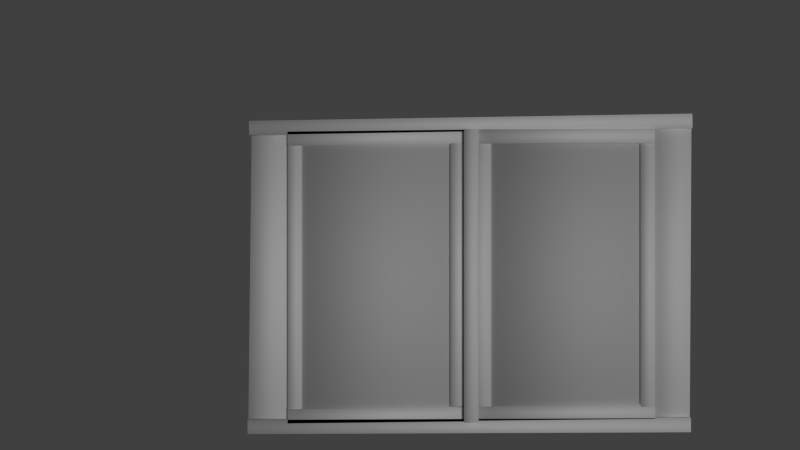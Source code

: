 # Source: Fenster.blend  (saved by Blender 2.70.0; exported with 4.5.12 LTS)
import bpy
from mathutils import Matrix  # noqa: F401  (used for matrix-valued properties, if any)

bpy.ops.wm.read_factory_settings(use_empty=True)
scene = bpy.context.scene
scene.name = 'Scene'

# ---- collections
col_collection_1 = bpy.data.collections.new('Collection 1'); scene.collection.children.link(col_collection_1)

# ---- materials (node trees are filled in below, after node groups)
mat_material_001 = bpy.data.materials.new('Material.001')
mat_material_001.alpha_threshold = 0.0
mat_material_001.use_transparent_shadow = False
mat_material_001.diffuse_color = (0.5815, 0.5815, 0.5815, 1.0)
mat_material_001.roughness = 0.5

# ---- material node trees

# ---- world
world_world = bpy.data.worlds.new('World'); scene.world = world_world
world_world.color = (0.05088, 0.05088, 0.05088)
world_world.use_sun_shadow = False
world_world.sun_shadow_jitter_overblur = 0.0
world_world.cycles.sampling_method = 'MANUAL'
world_world.cycles.sample_map_resolution = 256

# ---- cameras
cam_camera_001 = bpy.data.cameras.new('Camera.001')
cam_camera_001.clip_end = 100.0
cam_camera_001.lens = 35.0
cam_camera_001.sensor_width = 32.0
cam_camera_001.sensor_height = 18.0
cam_camera_001.dof.focus_distance = 0.0
cam_camera_001.dof.aperture_fstop = 128.0

# ---- lights
light_sun = bpy.data.lights.new('Sun', 'SUN')
light_sun.transmission_factor = 0.0
light_sun.angle = 0.1993
light_sun.energy = 1.0
light_sun.shadow_buffer_clip_start = 0.5
light_sun.shadow_soft_size = 0.1
light_sun.shadow_cascade_max_distance = 1000.0
light_sun.cycles.use_multiple_importance_sampling = False

# ---- meshes
me_cube_026 = bpy.data.meshes.new('Cube.026')
me_cube_026.from_pydata([(-1.011, -2.431, -1.0), (-1.001, 0.8985, -1.0), (-0.8943, 0.8985, -1.0), (-0.9043, -2.431, -1.0), (-1.011, -2.431, -0.943), (-1.001, 0.8985, -0.943), (-0.8943, 0.8985, -0.943), (-0.9043, -2.431, -0.943)], [], [(4, 5, 1, 0), (5, 6, 2, 1), (6, 7, 3, 2), (7, 4, 0, 3), (0, 1, 2, 3), (7, 6, 5, 4)])
me_cube_026.polygons.foreach_set('use_smooth', [True] * 6)
me_cube_026.use_remesh_preserve_volume = False
me_cube_026.use_remesh_preserve_attributes = False
me_cube_026.use_mirror_vertex_groups = False
me_cube_026.update()
me_cube_025 = bpy.data.meshes.new('Cube.025')
me_cube_025.from_pydata([(-1.207, -1.278, -1.0), (-1.197, 0.8983, -1.0), (-0.8943, 0.8985, -1.0), (-0.9047, -1.278, -1.0), (-1.207, -1.278, -0.9708), (-1.197, 0.8983, -0.9708), (-0.8943, 0.8985, -0.9708), (-0.9047, -1.278, -0.9708)], [], [(4, 5, 1, 0), (5, 6, 2, 1), (6, 7, 3, 2), (7, 4, 0, 3), (0, 1, 2, 3), (7, 6, 5, 4)])
me_cube_025.polygons.foreach_set('use_smooth', [True] * 6)
me_cube_025.use_remesh_preserve_volume = False
me_cube_025.use_remesh_preserve_attributes = False
me_cube_025.use_mirror_vertex_groups = False
me_cube_025.update()
me_cube_024 = bpy.data.meshes.new('Cube.024')
me_cube_024.from_pydata([(-1.189, -1.278, -1.0), (-1.178, 0.8984, -1.0), (-0.8943, 0.8985, -1.0), (-0.9047, -1.278, -1.0), (-1.189, -1.278, -0.9708), (-1.178, 0.8984, -0.9708), (-0.8943, 0.8985, -0.9708), (-0.9047, -1.278, -0.9708)], [], [(4, 5, 1, 0), (5, 6, 2, 1), (6, 7, 3, 2), (7, 4, 0, 3), (0, 1, 2, 3), (7, 6, 5, 4)])
me_cube_024.polygons.foreach_set('use_smooth', [True] * 6)
me_cube_024.use_remesh_preserve_volume = False
me_cube_024.use_remesh_preserve_attributes = False
me_cube_024.use_mirror_vertex_groups = False
me_cube_024.update()
me_cube_023 = bpy.data.meshes.new('Cube.023')
me_cube_023.from_pydata([(-1.011, -2.431, -1.0), (-1.001, 0.8985, -1.0), (-0.8943, 0.8985, -1.0), (-0.9043, -2.431, -1.0), (-1.011, -2.431, -0.943), (-1.001, 0.8985, -0.943), (-0.8943, 0.8985, -0.943), (-0.9043, -2.431, -0.943)], [], [(4, 5, 1, 0), (5, 6, 2, 1), (6, 7, 3, 2), (7, 4, 0, 3), (0, 1, 2, 3), (7, 6, 5, 4)])
me_cube_023.polygons.foreach_set('use_smooth', [True] * 6)
me_cube_023.use_remesh_preserve_volume = False
me_cube_023.use_remesh_preserve_attributes = False
me_cube_023.use_mirror_vertex_groups = False
me_cube_023.update()
me_cube_020 = bpy.data.meshes.new('Cube.020')
me_cube_020.from_pydata([(-1.0, -1.103, -1.0), (-1.0, 1.089, -1.0), (-0.8935, 1.089, -1.0), (-0.8935, -1.103, -1.0), (-1.0, -1.103, -0.943), (-1.0, 1.089, -0.943), (-0.8935, 1.089, -0.943), (-0.8935, -1.103, -0.943)], [], [(4, 5, 1, 0), (5, 6, 2, 1), (6, 7, 3, 2), (7, 4, 0, 3), (0, 1, 2, 3), (7, 6, 5, 4)])
me_cube_020.polygons.foreach_set('use_smooth', [True] * 6)
me_cube_020.use_remesh_preserve_volume = False
me_cube_020.use_remesh_preserve_attributes = False
me_cube_020.use_mirror_vertex_groups = False
me_cube_020.update()
me_cube_019 = bpy.data.meshes.new('Cube.019')
me_cube_019.from_pydata([(-1.0, -0.9777, -1.0), (-1.0, 1.0, -1.0), (-0.8935, 1.0, -1.0), (-0.8935, -0.9777, -1.0), (-1.0, -0.9777, -0.943), (-1.0, 1.0, -0.943), (-0.8935, 1.0, -0.943), (-0.8935, -0.9777, -0.943), (-1.0, -0.9777, -1.0), (-0.8935, -0.9777, -1.0), (-1.0, -0.9777, -0.943), (-0.8935, -0.9777, -0.943)], [], [(4, 5, 1, 0), (5, 6, 2, 1), (6, 7, 3, 2), (7, 4, 0, 3), (0, 1, 2, 3), (7, 6, 5, 4), (11, 10, 8, 9)])
me_cube_019.polygons.foreach_set('use_smooth', [True] * 7)
me_cube_019.use_remesh_preserve_volume = False
me_cube_019.use_remesh_preserve_attributes = False
me_cube_019.use_mirror_vertex_groups = False
me_cube_019.update()
me_cube_018 = bpy.data.meshes.new('Cube.018')
me_cube_018.from_pydata([(-1.0, -1.0, 0.9727), (-1.0, 1.0, 0.9727), (0.1726, 1.0, 0.9727), (0.1726, -1.0, 0.9727), (-1.0, -1.0, 1.0), (-1.0, 1.0, 1.0), (0.1726, 1.0, 1.0), (0.1726, -1.0, 1.0)], [], [(4, 5, 1, 0), (5, 6, 2, 1), (6, 7, 3, 2), (7, 4, 0, 3), (0, 1, 2, 3), (7, 6, 5, 4)])
me_cube_018.polygons.foreach_set('use_smooth', [True] * 6)
me_cube_018.materials.append(mat_material_001)
me_cube_018.use_remesh_preserve_volume = False
me_cube_018.use_remesh_preserve_attributes = False
me_cube_018.use_mirror_vertex_groups = False
me_cube_018.update()
me_cube_017 = bpy.data.meshes.new('Cube.017')
me_cube_017.from_pydata([(-0.9957, -0.4324, -1.0), (-1.001, 0.8985, -1.0), (-0.8943, 0.8985, -1.0), (-0.8893, -0.4324, -1.0), (-0.9957, -0.4324, -0.943), (-1.001, 0.8985, -0.943), (-0.8943, 0.8985, -0.943), (-0.8893, -0.4324, -0.943)], [], [(4, 5, 1, 0), (5, 6, 2, 1), (6, 7, 3, 2), (7, 4, 0, 3), (0, 1, 2, 3), (7, 6, 5, 4)])
me_cube_017.polygons.foreach_set('use_smooth', [True] * 6)
me_cube_017.use_remesh_preserve_volume = False
me_cube_017.use_remesh_preserve_attributes = False
me_cube_017.use_mirror_vertex_groups = False
me_cube_017.update()
me_cube_014 = bpy.data.meshes.new('Cube.014')
me_cube_014.from_pydata([(-0.9957, -0.4311, -1.0), (-1.001, 0.8985, -1.0), (-0.8943, 0.8985, -1.0), (-0.8893, -0.4311, -1.0), (-0.9957, -0.4311, -0.943), (-1.001, 0.8985, -0.943), (-0.8943, 0.8985, -0.943), (-0.8893, -0.4311, -0.943)], [], [(4, 5, 1, 0), (5, 6, 2, 1), (6, 7, 3, 2), (7, 4, 0, 3), (0, 1, 2, 3), (7, 6, 5, 4)])
me_cube_014.polygons.foreach_set('use_smooth', [True] * 6)
me_cube_014.use_remesh_preserve_volume = False
me_cube_014.use_remesh_preserve_attributes = False
me_cube_014.use_mirror_vertex_groups = False
me_cube_014.update()
me_cube_013 = bpy.data.meshes.new('Cube.013')
me_cube_013.from_pydata([(-1.0, -0.9777, -1.0), (-1.0, 1.0, -1.0), (-0.8935, 1.0, -1.0), (-0.8935, -0.9777, -1.0), (-1.0, -0.9777, -0.943), (-1.0, 1.0, -0.943), (-0.8935, 1.0, -0.943), (-0.8935, -0.9777, -0.943), (-1.0, -0.9777, -1.0), (-0.8935, -0.9777, -1.0), (-1.0, -0.9777, -0.943), (-0.8935, -0.9777, -0.943)], [], [(4, 5, 1, 0), (5, 6, 2, 1), (6, 7, 3, 2), (7, 4, 0, 3), (0, 1, 2, 3), (7, 6, 5, 4), (11, 10, 8, 9)])
me_cube_013.polygons.foreach_set('use_smooth', [True] * 7)
me_cube_013.use_remesh_preserve_volume = False
me_cube_013.use_remesh_preserve_attributes = False
me_cube_013.use_mirror_vertex_groups = False
me_cube_013.update()
me_cube_012 = bpy.data.meshes.new('Cube.012')
me_cube_012.from_pydata([(-1.0, -1.103, -1.0), (-1.0, 1.089, -1.0), (-0.8935, 1.089, -1.0), (-0.8935, -1.103, -1.0), (-1.0, -1.103, -0.943), (-1.0, 1.089, -0.943), (-0.8935, 1.089, -0.943), (-0.8935, -1.103, -0.943)], [], [(4, 5, 1, 0), (5, 6, 2, 1), (6, 7, 3, 2), (7, 4, 0, 3), (0, 1, 2, 3), (7, 6, 5, 4)])
me_cube_012.polygons.foreach_set('use_smooth', [True] * 6)
me_cube_012.use_remesh_preserve_volume = False
me_cube_012.use_remesh_preserve_attributes = False
me_cube_012.use_mirror_vertex_groups = False
me_cube_012.update()
me_cube_011 = bpy.data.meshes.new('Cube.011')
me_cube_011.from_pydata([(-0.9957, -0.4311, -1.0), (-1.001, 0.8985, -1.0), (-0.8943, 0.8985, -1.0), (-0.8893, -0.4311, -1.0), (-0.9957, -0.4311, -0.943), (-1.001, 0.8985, -0.943), (-0.8943, 0.8985, -0.943), (-0.8893, -0.4311, -0.943)], [], [(4, 5, 1, 0), (5, 6, 2, 1), (6, 7, 3, 2), (7, 4, 0, 3), (0, 1, 2, 3), (7, 6, 5, 4)])
me_cube_011.polygons.foreach_set('use_smooth', [True] * 6)
me_cube_011.use_remesh_preserve_volume = False
me_cube_011.use_remesh_preserve_attributes = False
me_cube_011.use_mirror_vertex_groups = False
me_cube_011.update()
me_cube_010 = bpy.data.meshes.new('Cube.010')
me_cube_010.from_pydata([(-0.9957, -0.4311, -1.0), (-1.001, 0.8985, -1.0), (-0.8943, 0.8985, -1.0), (-0.8893, -0.4311, -1.0), (-0.9957, -0.4311, -0.943), (-1.001, 0.8985, -0.943), (-0.8943, 0.8985, -0.943), (-0.8893, -0.4311, -0.943)], [], [(4, 5, 1, 0), (5, 6, 2, 1), (6, 7, 3, 2), (7, 4, 0, 3), (0, 1, 2, 3), (7, 6, 5, 4)])
me_cube_010.polygons.foreach_set('use_smooth', [True] * 6)
me_cube_010.use_remesh_preserve_volume = False
me_cube_010.use_remesh_preserve_attributes = False
me_cube_010.use_mirror_vertex_groups = False
me_cube_010.update()
me_cube_009 = bpy.data.meshes.new('Cube.009')
me_cube_009.from_pydata([(-1.0, -1.0, -1.0), (-1.0, 1.0, -1.0), (-0.8935, 1.0, -1.0), (-0.8935, -1.0, -1.0), (-1.0, -1.0, -0.943), (-1.0, 1.0, -0.943), (-0.8935, 1.0, -0.943), (-0.8935, -1.0, -0.943)], [], [(4, 5, 1, 0), (5, 6, 2, 1), (6, 7, 3, 2), (7, 4, 0, 3), (0, 1, 2, 3), (7, 6, 5, 4)])
me_cube_009.polygons.foreach_set('use_smooth', [True] * 6)
me_cube_009.use_remesh_preserve_volume = False
me_cube_009.use_remesh_preserve_attributes = False
me_cube_009.use_mirror_vertex_groups = False
me_cube_009.update()
me_cube_008 = bpy.data.meshes.new('Cube.008')
me_cube_008.from_pydata([(-1.0, -0.9777, -1.0), (-1.0, 1.0, -1.0), (-0.8935, 1.0, -1.0), (-0.8935, -0.9777, -1.0), (-1.0, -0.9777, -0.943), (-1.0, 1.0, -0.943), (-0.8935, 1.0, -0.943), (-0.8935, -0.9777, -0.943), (-1.0, -0.9966, -1.0), (-0.8935, -0.9966, -1.0), (-1.0, -0.9966, -0.943), (-0.8935, -0.9966, -0.943)], [], [(4, 5, 1, 0), (5, 6, 2, 1), (6, 7, 3, 2), (7, 4, 0, 3), (0, 1, 2, 3), (7, 6, 5, 4), (11, 10, 8, 9)])
me_cube_008.polygons.foreach_set('use_smooth', [True] * 7)
me_cube_008.use_remesh_preserve_volume = False
me_cube_008.use_remesh_preserve_attributes = False
me_cube_008.use_mirror_vertex_groups = False
me_cube_008.update()
me_cube_007 = bpy.data.meshes.new('Cube.007')
me_cube_007.from_pydata([(-1.0, -1.0, 0.9727), (-1.0, 1.0, 0.9727), (0.1726, 1.0, 0.9727), (0.1726, -1.0, 0.9727), (-1.0, -1.0, 1.0), (-1.0, 1.0, 1.0), (0.1726, 1.0, 1.0), (0.1726, -1.0, 1.0)], [], [(4, 5, 1, 0), (5, 6, 2, 1), (6, 7, 3, 2), (7, 4, 0, 3), (0, 1, 2, 3), (7, 6, 5, 4)])
me_cube_007.polygons.foreach_set('use_smooth', [True] * 6)
me_cube_007.materials.append(mat_material_001)
me_cube_007.use_remesh_preserve_volume = False
me_cube_007.use_remesh_preserve_attributes = False
me_cube_007.use_mirror_vertex_groups = False
me_cube_007.update()

# ---- objects
ob_cube_015 = bpy.data.objects.new('Cube.015', me_cube_026)
ob_cube_014 = bpy.data.objects.new('Cube.014', me_cube_025)
ob_cube_013 = bpy.data.objects.new('Cube.013', me_cube_024)
ob_cube_008 = bpy.data.objects.new('Cube.008', me_cube_023)
ob_cube_012 = bpy.data.objects.new('Cube.012', me_cube_020)
ob_cube_011 = bpy.data.objects.new('Cube.011', me_cube_019)
ob_cube_010 = bpy.data.objects.new('Cube.010', me_cube_018)
ob_cube_009 = bpy.data.objects.new('Cube.009', me_cube_017)
ob_cube_007 = bpy.data.objects.new('Cube.007', me_cube_014)
ob_cube_006 = bpy.data.objects.new('Cube.006', me_cube_013)
ob_cube_005 = bpy.data.objects.new('Cube.005', me_cube_012)
ob_cube_004 = bpy.data.objects.new('Cube.004', me_cube_011)
ob_cube_003 = bpy.data.objects.new('Cube.003', me_cube_010)
ob_cube_002 = bpy.data.objects.new('Cube.002', me_cube_009)
ob_cube_001 = bpy.data.objects.new('Cube.001', me_cube_008)
ob_sun = bpy.data.objects.new('Sun', light_sun)
ob_camera = bpy.data.objects.new('Camera', cam_camera_001)
ob_cube = bpy.data.objects.new('Cube', me_cube_007)

# ---- transforms, parenting, visibility, modifiers, constraints
ob_cube_015.location = (1.363, 2.402, 4.593)
ob_cube_015.rotation_euler = (0.0, -0.0, 1.59)
ob_cube_015.lineart.crease_threshold = 0.0
ob_cube_014.location = (-0.4159, 0.1279, 4.593)
ob_cube_014.rotation_euler = (0.0, -0.0, 3.135)
ob_cube_014.lineart.crease_threshold = 0.0
ob_cube_013.location = (2.624, 0.1593, 4.593)
ob_cube_013.rotation_euler = (0.0, 0.0, 3.141)
ob_cube_013.lineart.crease_threshold = 0.0
ob_cube_008.location = (1.363, 0.1455, 4.593)
ob_cube_008.rotation_euler = (0.0, -0.0, 1.578)
ob_cube_008.lineart.crease_threshold = 0.0
ob_cube_012.location = (3.096, 0.3357, 4.592)
ob_cube_012.lineart.crease_threshold = 0.0
ob_cube_011.location = (4.424, 0.3216, 4.594)
ob_cube_011.lineart.crease_threshold = 0.0
ob_cube_010.location = (3.298, 0.3239, 2.635)
ob_cube_010.lineart.crease_threshold = 0.0
ob_cube_009.location = (3.093, 2.32, 4.603)
ob_cube_009.rotation_euler = (0.0, -0.0, 1.572)
ob_cube_009.lineart.crease_threshold = 0.0
ob_cube_007.location = (3.093, 0.2455, 4.593)
ob_cube_007.rotation_euler = (0.0, -0.0, 1.578)
ob_cube_007.lineart.crease_threshold = 0.0
ob_cube_006.location = (3.194, 0.3216, 4.594)
ob_cube_006.lineart.crease_threshold = 0.0
ob_cube_005.location = (3.096, 0.3357, 4.632)
ob_cube_005.lineart.crease_threshold = 0.0
ob_cube_004.location = (1.663, 2.31, 4.593)
ob_cube_004.rotation_euler = (0.0, -0.0, 1.578)
ob_cube_004.lineart.crease_threshold = 0.0
ob_cube_003.location = (1.663, 0.2255, 4.593)
ob_cube_003.rotation_euler = (0.0, -0.0, 1.578)
ob_cube_003.lineart.crease_threshold = 0.0
ob_cube_002.location = (1.771, 0.306, 4.588)
ob_cube_002.lineart.crease_threshold = 0.0
ob_cube_001.location = (2.994, 0.3216, 4.594)
ob_cube_001.lineart.crease_threshold = 0.0
ob_sun.location = (2.531, 0.5259, 6.202)
ob_sun.rotation_euler = (0.0, 0.4038, 0.0)
ob_sun.hide_viewport = True
ob_sun.lineart.crease_threshold = 0.0
ob_camera.location = (1.616, 0.7082, 10.22)
ob_camera.hide_viewport = True
ob_camera.lineart.crease_threshold = 0.0
ob_cube.location = (1.838, 0.3239, 2.635)
ob_cube.lineart.crease_threshold = 0.0

# ---- collection membership
col_collection_1.objects.link(ob_cube_015)
col_collection_1.objects.link(ob_cube_014)
col_collection_1.objects.link(ob_cube_013)
col_collection_1.objects.link(ob_cube_008)
col_collection_1.objects.link(ob_cube_012)
col_collection_1.objects.link(ob_cube_011)
col_collection_1.objects.link(ob_cube_010)
col_collection_1.objects.link(ob_cube_009)
col_collection_1.objects.link(ob_cube_007)
col_collection_1.objects.link(ob_cube_006)
col_collection_1.objects.link(ob_cube_005)
col_collection_1.objects.link(ob_cube_004)
col_collection_1.objects.link(ob_cube_003)
col_collection_1.objects.link(ob_cube_002)
col_collection_1.objects.link(ob_cube_001)
col_collection_1.objects.link(ob_sun)
col_collection_1.objects.link(ob_camera)
col_collection_1.objects.link(ob_cube)

# ---- scene / render settings (as saved in the file)
scene.camera = ob_camera
scene.frame_start = 1; scene.frame_end = 250; scene.frame_set(1)
scene.render.engine = 'BLENDER_EEVEE_NEXT'
scene.render.resolution_percentage = 50
scene.render.dither_intensity = 0.0
scene.cycles.use_denoising = False
scene.cycles.samples = 10
scene.cycles.sampling_pattern = 'TABULATED_SOBOL'
scene.cycles.light_sampling_threshold = 0.0
scene.cycles.use_adaptive_sampling = False
scene.cycles.use_light_tree = False
scene.cycles.blur_glossy = 0.0
scene.cycles.volume_bounces = 1
scene.cycles.pixel_filter_type = 'GAUSSIAN'
scene.cycles.sample_clamp_indirect = 0.0
scene.view_settings.view_transform = 'Standard'
bpy.context.view_layer.update()
